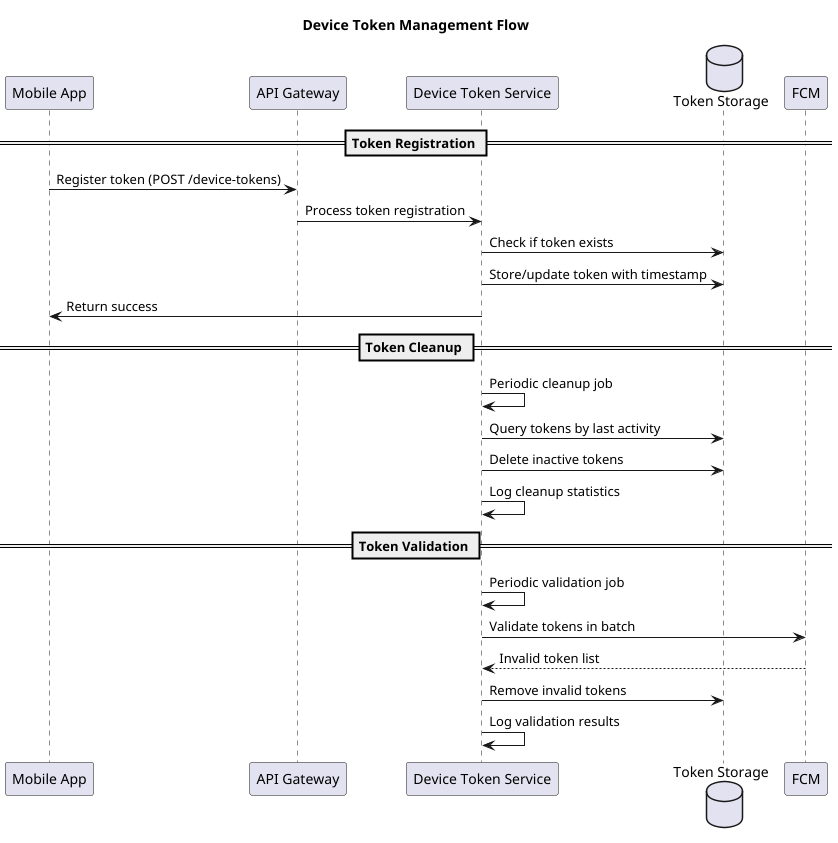

The diagram above was rendered by PlantUML. Its source (embedded in the PNG):
@startuml
title Device Token Management Flow

participant "Mobile App" as App
participant "API Gateway" as API
participant "Device Token Service" as TokenService
database "Token Storage" as DB

== Token Registration ==
App -> API: Register token (POST /device-tokens)
API -> TokenService: Process token registration
TokenService -> DB: Check if token exists
TokenService -> DB: Store/update token with timestamp
TokenService -> App: Return success

== Token Cleanup ==
TokenService -> TokenService: Periodic cleanup job
TokenService -> DB: Query tokens by last activity
TokenService -> DB: Delete inactive tokens
TokenService -> TokenService: Log cleanup statistics

== Token Validation ==
TokenService -> TokenService: Periodic validation job
TokenService -> FCM: Validate tokens in batch
FCM --> TokenService: Invalid token list
TokenService -> DB: Remove invalid tokens
TokenService -> TokenService: Log validation results
@enduml